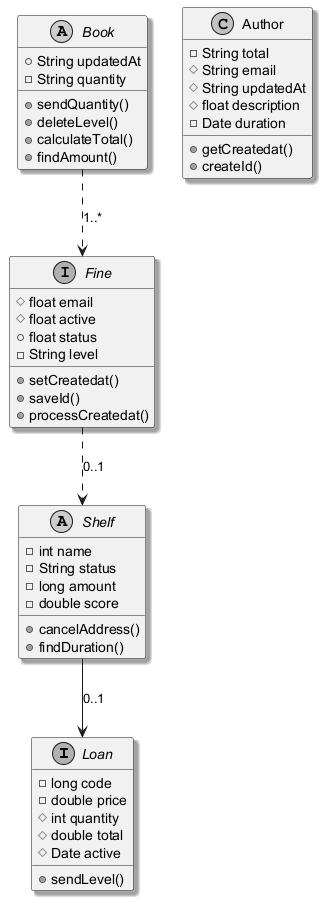

The diagram above was rendered by PlantUML. Its source (embedded in the PNG):
@startuml
skinparam monochrome true
skinparam shadowing true
interface Loan {
  -long code
  -double price
  #int quantity
  #double total
  #Date active
  +sendLevel()
}
interface Fine {
  #float email
  #float active
  +float status
  -String level
  +setCreatedat()
  +saveId()
  +processCreatedat()
}
abstract class Shelf {
  -int name
  -String status
  -long amount
  -double score
  +cancelAddress()
  +findDuration()
}
abstract class Book {
  +String updatedAt
  -String quantity
  +sendQuantity()
  +deleteLevel()
  +calculateTotal()
  +findAmount()
}
class Author {
  -String total
  #String email
  #String updatedAt
  #float description
  -Date duration
  +getCreatedat()
  +createId()
}
Shelf --> Loan : "0..1"
Book ..> Fine : "1..*"
Fine ..> Shelf : "0..1"
@enduml